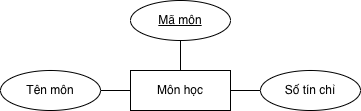

The diagram above was exported from draw.io. Its source (the exported page's mxGraphModel, read from the mxfile embedded in the PNG):
<mxGraphModel dx="934" dy="644" grid="1" gridSize="10" guides="1" tooltips="1" connect="1" arrows="1" fold="1" page="1" pageScale="1" pageWidth="827" pageHeight="1169" math="0" shadow="0">
  <root>
    <mxCell id="0" />
    <mxCell id="1" parent="0" />
    <mxCell id="tVt5Whrm5o-1mu3A3zgX-6" edge="1" parent="1" source="tVt5Whrm5o-1mu3A3zgX-2" style="edgeStyle=orthogonalEdgeStyle;rounded=0;orthogonalLoop=1;jettySize=auto;html=1;endArrow=none;endFill=0;" target="tVt5Whrm5o-1mu3A3zgX-5" value="">
      <mxGeometry relative="1" as="geometry" />
    </mxCell>
    <mxCell id="tVt5Whrm5o-1mu3A3zgX-7" edge="1" parent="1" source="tVt5Whrm5o-1mu3A3zgX-2" style="edgeStyle=orthogonalEdgeStyle;rounded=0;orthogonalLoop=1;jettySize=auto;html=1;endArrow=none;endFill=0;" target="tVt5Whrm5o-1mu3A3zgX-3" value="">
      <mxGeometry relative="1" as="geometry" />
    </mxCell>
    <mxCell id="tVt5Whrm5o-1mu3A3zgX-8" edge="1" parent="1" source="tVt5Whrm5o-1mu3A3zgX-2" style="edgeStyle=orthogonalEdgeStyle;rounded=0;orthogonalLoop=1;jettySize=auto;html=1;startArrow=none;startFill=0;endArrow=none;endFill=0;" target="tVt5Whrm5o-1mu3A3zgX-4" value="">
      <mxGeometry relative="1" as="geometry" />
    </mxCell>
    <mxCell id="tVt5Whrm5o-1mu3A3zgX-2" parent="1" style="whiteSpace=wrap;html=1;align=center;" value="Môn học" vertex="1">
      <mxGeometry height="40" width="100" x="360" y="310" as="geometry" />
    </mxCell>
    <mxCell id="tVt5Whrm5o-1mu3A3zgX-3" parent="1" style="ellipse;whiteSpace=wrap;html=1;align=center;" value="Tên môn" vertex="1">
      <mxGeometry height="40" width="100" x="230" y="310" as="geometry" />
    </mxCell>
    <mxCell id="tVt5Whrm5o-1mu3A3zgX-4" parent="1" style="ellipse;whiteSpace=wrap;html=1;align=center;" value="Số tín chỉ" vertex="1">
      <mxGeometry height="40" width="100" x="490" y="310" as="geometry" />
    </mxCell>
    <mxCell id="tVt5Whrm5o-1mu3A3zgX-5" parent="1" style="ellipse;whiteSpace=wrap;html=1;align=center;fontStyle=4;" value="Mã môn" vertex="1">
      <mxGeometry height="40" width="100" x="360" y="240" as="geometry" />
    </mxCell>
  </root>
</mxGraphModel>